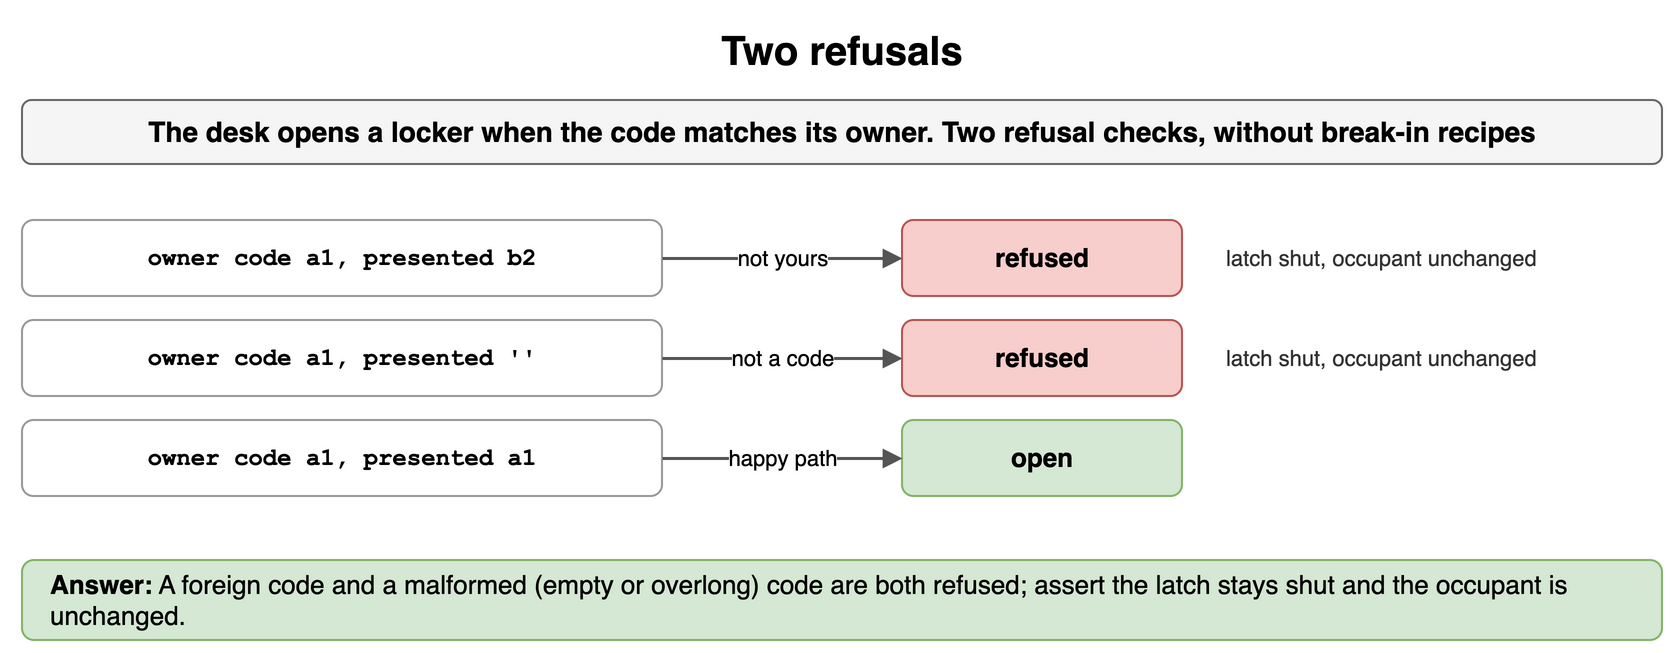

The diagram above was exported from draw.io. Its source (the exported page's mxGraphModel, read from the mxfile embedded in the PNG):
<mxGraphModel dx="900" dy="336" grid="1" gridSize="10" guides="1" tooltips="1" connect="1" arrows="1" fold="1" page="1" pageScale="1" pageWidth="900" pageHeight="336" math="0" shadow="0">
  <root>
    <mxCell id="0" />
    <mxCell id="1" parent="0" />
    <mxCell id="u131" value="Two refusals" style="text;html=1;align=center;verticalAlign=middle;whiteSpace=wrap;fontSize=20;fontStyle=1;" vertex="1" parent="1">
      <mxGeometry x="40" y="10" width="820" height="30" as="geometry" />
    </mxCell>
    <mxCell id="u132" value="The desk opens a locker when the code matches its owner. Two refusal checks, without break-in recipes" style="rounded=1;whiteSpace=wrap;html=1;fillColor=#f5f5f5;strokeColor=#666666;fontStyle=1;fontSize=14;" vertex="1" parent="1">
      <mxGeometry x="40" y="50" width="820" height="32" as="geometry" />
    </mxCell>
    <mxCell id="u133" value="owner code a1, presented b2" style="rounded=1;whiteSpace=wrap;html=1;fillColor=#ffffff;strokeColor=#999999;fontSize=12;align=center;fontStyle=1;fontFamily=Courier New;" vertex="1" parent="1">
      <mxGeometry x="40" y="110" width="320" height="38" as="geometry" />
    </mxCell>
    <mxCell id="u134" value="refused" style="rounded=1;whiteSpace=wrap;html=1;fillColor=#f8cecc;strokeColor=#b85450;fontSize=13;align=center;fontStyle=1;" vertex="1" parent="1">
      <mxGeometry x="480" y="110" width="140" height="38" as="geometry" />
    </mxCell>
    <mxCell id="u135" value="not yours" style="endArrow=block;endSize=6;html=1;strokeWidth=1.5;strokeColor=#555555;fontSize=11;labelBackgroundColor=#ffffff;" edge="1" parent="1" source="u133" target="u134">
      <mxGeometry relative="1" as="geometry" />
    </mxCell>
    <mxCell id="u136" value="latch shut, occupant unchanged" style="text;html=1;whiteSpace=wrap;fontSize=11;align=left;verticalAlign=middle;fontSize=11;fontColor=#333333;" vertex="1" parent="1">
      <mxGeometry x="640" y="110" width="220" height="38" as="geometry" />
    </mxCell>
    <mxCell id="u137" value="owner code a1, presented ''" style="rounded=1;whiteSpace=wrap;html=1;fillColor=#ffffff;strokeColor=#999999;fontSize=12;align=center;fontStyle=1;fontFamily=Courier New;" vertex="1" parent="1">
      <mxGeometry x="40" y="160" width="320" height="38" as="geometry" />
    </mxCell>
    <mxCell id="u138" value="refused" style="rounded=1;whiteSpace=wrap;html=1;fillColor=#f8cecc;strokeColor=#b85450;fontSize=13;align=center;fontStyle=1;" vertex="1" parent="1">
      <mxGeometry x="480" y="160" width="140" height="38" as="geometry" />
    </mxCell>
    <mxCell id="u139" value="not a code" style="endArrow=block;endSize=6;html=1;strokeWidth=1.5;strokeColor=#555555;fontSize=11;labelBackgroundColor=#ffffff;" edge="1" parent="1" source="u137" target="u138">
      <mxGeometry relative="1" as="geometry" />
    </mxCell>
    <mxCell id="u1310" value="latch shut, occupant unchanged" style="text;html=1;whiteSpace=wrap;fontSize=11;align=left;verticalAlign=middle;fontSize=11;fontColor=#333333;" vertex="1" parent="1">
      <mxGeometry x="640" y="160" width="220" height="38" as="geometry" />
    </mxCell>
    <mxCell id="u1311" value="owner code a1, presented a1" style="rounded=1;whiteSpace=wrap;html=1;fillColor=#ffffff;strokeColor=#999999;fontSize=12;align=center;fontStyle=1;fontFamily=Courier New;" vertex="1" parent="1">
      <mxGeometry x="40" y="210" width="320" height="38" as="geometry" />
    </mxCell>
    <mxCell id="u1312" value="open" style="rounded=1;whiteSpace=wrap;html=1;fillColor=#d5e8d4;strokeColor=#82b366;fontSize=13;align=center;fontStyle=1;" vertex="1" parent="1">
      <mxGeometry x="480" y="210" width="140" height="38" as="geometry" />
    </mxCell>
    <mxCell id="u1313" value="happy path" style="endArrow=block;endSize=6;html=1;strokeWidth=1.5;strokeColor=#555555;fontSize=11;labelBackgroundColor=#ffffff;" edge="1" parent="1" source="u1311" target="u1312">
      <mxGeometry relative="1" as="geometry" />
    </mxCell>
    <mxCell id="u1314" value="&lt;b&gt;Answer:&lt;/b&gt; A foreign code and a malformed (empty or overlong) code are both refused; assert the latch stays shut and the occupant is unchanged." style="rounded=1;whiteSpace=wrap;html=1;fillColor=#d5e8d4;strokeColor=#82b366;fontSize=13;align=left;spacingLeft=12;" vertex="1" parent="1">
      <mxGeometry x="40" y="280" width="820" height="40" as="geometry" />
    </mxCell>
  </root>
</mxGraphModel>